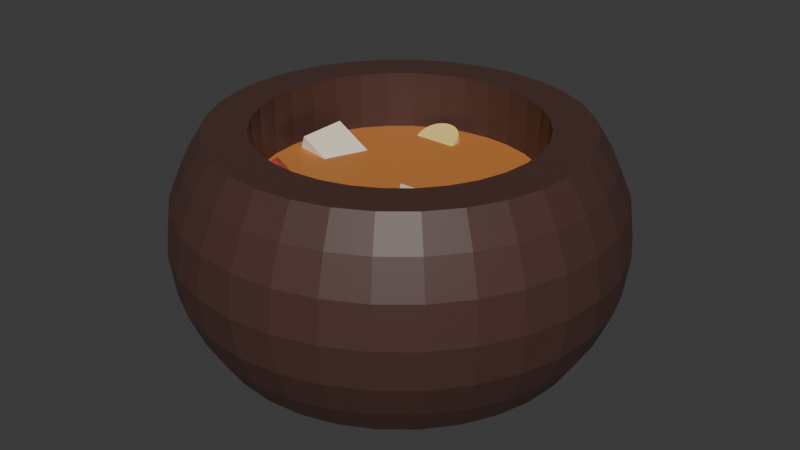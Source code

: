 # Source: blend.blend  (saved by Blender 4.2.66; exported with 4.5.12 LTS)
import bpy
from mathutils import Matrix  # noqa: F401  (used for matrix-valued properties, if any)

bpy.ops.wm.read_factory_settings(use_empty=True)
scene = bpy.context.scene
scene.name = 'Scene'

# ---- collections
col_collection = bpy.data.collections.new('Collection'); scene.collection.children.link(col_collection)

# ---- materials (node trees are filled in below, after node groups)
mat_bowl = bpy.data.materials.new('bowl')
mat_soup = bpy.data.materials.new('soup')
mat_soup.alpha_threshold = 0.0
mat_soup.use_transparent_shadow = False
mat_soup.roughness = 0.5
mat_soup.line_color = (0.0, 0.0, 0.0, 1.0)
mat_dubu = bpy.data.materials.new('dubu')
mat_red = bpy.data.materials.new('red')
mat_green = bpy.data.materials.new('green')
mat_yang = bpy.data.materials.new('yang')

# ---- material node trees
mat_bowl.use_nodes = True; mat_bowl.node_tree.nodes.clear()
_N = mat_bowl.node_tree.nodes; _L = mat_bowl.node_tree.links
n0 = _N.new('ShaderNodeBsdfPrincipled'); n0.name = 'Principled BSDF'; n0.location = (10, 300)
n0.inputs[0].default_value = (0.07618, 0.03434, 0.02732, 1.0)
n1 = _N.new('ShaderNodeOutputMaterial'); n1.name = 'Material Output'; n1.location = (300, 300)
_L.new(n0.outputs[0], n1.inputs[0])
n1.is_active_output = True
mat_soup.use_nodes = True; mat_soup.node_tree.nodes.clear()
_N = mat_soup.node_tree.nodes; _L = mat_soup.node_tree.links
n0 = _N.new('ShaderNodeOutputMaterial'); n0.name = 'Material Output'; n0.location = (300, 300)
n1 = _N.new('ShaderNodeBsdfPrincipled'); n1.name = 'Principled BSDF'; n1.location = (10, 300)
n1.inputs[0].default_value = (0.5776, 0.2122, 0.04971, 1.0)
n1.inputs[3].default_value = 1.45
_L.new(n1.outputs[0], n0.inputs[0])
n0.is_active_output = True
mat_dubu.use_nodes = True; mat_dubu.node_tree.nodes.clear()
_N = mat_dubu.node_tree.nodes; _L = mat_dubu.node_tree.links
n0 = _N.new('ShaderNodeBsdfPrincipled'); n0.name = 'Principled BSDF'; n0.location = (10, 300)
n0.inputs[0].default_value = (0.9131, 0.807, 0.6376, 1.0)
n1 = _N.new('ShaderNodeOutputMaterial'); n1.name = 'Material Output'; n1.location = (300, 300)
_L.new(n0.outputs[0], n1.inputs[0])
n1.is_active_output = True
mat_red.use_nodes = True; mat_red.node_tree.nodes.clear()
_N = mat_red.node_tree.nodes; _L = mat_red.node_tree.links
n0 = _N.new('ShaderNodeBsdfPrincipled'); n0.name = 'Principled BSDF'; n0.location = (10, 300)
n0.inputs[0].default_value = (0.6939, 0.05781, 0.05781, 1.0)
n1 = _N.new('ShaderNodeOutputMaterial'); n1.name = 'Material Output'; n1.location = (300, 300)
_L.new(n0.outputs[0], n1.inputs[0])
n1.is_active_output = True
mat_green.use_nodes = True; mat_green.node_tree.nodes.clear()
_N = mat_green.node_tree.nodes; _L = mat_green.node_tree.links
n0 = _N.new('ShaderNodeBsdfPrincipled'); n0.name = 'Principled BSDF'; n0.location = (10, 300)
n0.inputs[0].default_value = (0.3663, 0.5583, 0.2346, 1.0)
n1 = _N.new('ShaderNodeOutputMaterial'); n1.name = 'Material Output'; n1.location = (300, 300)
_L.new(n0.outputs[0], n1.inputs[0])
n1.is_active_output = True
mat_yang.use_nodes = True; mat_yang.node_tree.nodes.clear()
_N = mat_yang.node_tree.nodes; _L = mat_yang.node_tree.links
n0 = _N.new('ShaderNodeBsdfPrincipled'); n0.name = 'Principled BSDF'; n0.location = (10, 300)
n0.inputs[0].default_value = (0.9047, 0.6939, 0.2086, 1.0)
n1 = _N.new('ShaderNodeOutputMaterial'); n1.name = 'Material Output'; n1.location = (300, 300)
_L.new(n0.outputs[0], n1.inputs[0])
n1.is_active_output = True

# ---- world
world_world = bpy.data.worlds.new('World'); scene.world = world_world
world_world.use_nodes = True; world_world.node_tree.nodes.clear()
_N = world_world.node_tree.nodes; _L = world_world.node_tree.links
n0 = _N.new('ShaderNodeOutputWorld'); n0.name = 'World Output'; n0.location = (300, 300)
n1 = _N.new('ShaderNodeBackground'); n1.name = 'Background'; n1.location = (10, 300)
n1.inputs[0].default_value = (0.05088, 0.05088, 0.05088, 1.0)
_L.new(n1.outputs[0], n0.inputs[0])
n0.is_active_output = True
world_world.color = (0.05088, 0.05088, 0.05088)
world_world.sun_shadow_jitter_overblur = 0.0

# ---- meshes
me_cylinder = bpy.data.meshes.new('Cylinder')
me_cylinder.from_pydata([(0.00103, 1.0, -0.9012), (0.00103, 0.7667, 1.099), (0.1961, 0.9811, -0.9012), (0.1505, 0.7519, 1.099), (0.3837, 0.9241, -0.9012), (0.2943, 0.7083, 1.099), (0.5566, 0.8317, -0.9012), (0.4268, 0.6375, 1.099), (0.7081, 0.7074, -0.9012), (0.543, 0.5422, 1.099), (0.8325, 0.5558, -0.9012), (0.6383, 0.4261, 1.099), (0.9249, 0.3829, -0.9012), (0.7091, 0.2936, 1.099), (0.9818, 0.1954, -0.9012), (0.7527, 0.1498, 1.099), (1.001, 0.0002652, -0.9012), (0.7674, 0.0002652, 1.099), (0.9818, -0.1948, -0.9012), (0.7527, -0.1493, 1.099), (0.9249, -0.3824, -0.9012), (0.7091, -0.293, 1.099), (0.8325, -0.5553, -0.9012), (0.6383, -0.4255, 1.099), (0.7081, -0.7068, -0.9012), (0.543, -0.5417, 1.099), (0.5566, -0.8312, -0.9012), (0.4268, -0.637, 1.099), (0.3837, -0.9236, -0.9012), (0.2943, -0.7078, 1.099), (0.1961, -0.9805, -0.9012), (0.1505, -0.7514, 1.099), (0.00103, -0.9997, -0.9012), (0.00103, -0.7661, 1.099), (-0.1941, -0.9805, -0.9012), (-0.1485, -0.7514, 1.099), (-0.3817, -0.9236, -0.9012), (-0.2923, -0.7078, 1.099), (-0.5545, -0.8312, -0.9012), (-0.4248, -0.637, 1.099), (-0.7061, -0.7068, -0.9012), (-0.5409, -0.5417, 1.099), (-0.8304, -0.5553, -0.9012), (-0.6362, -0.4255, 1.099), (-0.9228, -0.3824, -0.9012), (-0.707, -0.293, 1.099), (-0.9798, -0.1948, -0.9012), (-0.7506, -0.1493, 1.099), (-0.999, 0.0002652, -0.9012), (-0.7654, 0.0002652, 1.099), (-0.9798, 0.1954, -0.9012), (-0.7506, 0.1498, 1.099), (-0.9228, 0.3829, -0.9012), (-0.707, 0.2936, 1.099), (-0.8304, 0.5558, -0.9012), (-0.6362, 0.4261, 1.099), (-0.7061, 0.7074, -0.9012), (-0.5409, 0.5422, 1.099), (-0.5545, 0.8317, -0.9012), (-0.4248, 0.6375, 1.099), (-0.3817, 0.9241, -0.9012), (-0.2923, 0.7083, 1.099), (-0.1941, 0.9811, -0.9012), (-0.1485, 0.7519, 1.099), (0.00103, 1.103, 0.8148), (0.00103, 1.103, -0.6173), (0.00103, 1.183, 0.4863), (0.00103, 1.21, 0.09879), (0.00103, 1.183, -0.2887), (0.2162, 1.082, -0.6173), (0.2162, 1.082, 0.8148), (0.2317, 1.16, -0.2887), (0.2371, 1.187, 0.09879), (0.2317, 1.16, 0.4863), (0.4231, 1.019, -0.6173), (0.4231, 1.019, 0.8148), (0.4535, 1.093, -0.2887), (0.4642, 1.118, 0.09879), (0.4535, 1.093, 0.4863), (0.6137, 0.9172, -0.6173), (0.6137, 0.9172, 0.8148), (0.6579, 0.9833, -0.2887), (0.6734, 1.007, 0.09879), (0.6579, 0.9833, 0.4863), (0.7808, 0.7801, -0.6173), (0.7808, 0.7801, 0.8148), (0.8371, 0.8363, -0.2887), (0.8568, 0.856, 0.09879), (0.8371, 0.8363, 0.4863), (0.918, 0.613, -0.6173), (0.918, 0.613, 0.8148), (0.9841, 0.6571, -0.2887), (1.007, 0.6726, 0.09879), (0.9841, 0.6571, 0.4863), (1.02, 0.4223, -0.6173), (1.02, 0.4223, 0.8148), (1.093, 0.4527, -0.2887), (1.119, 0.4634, 0.09879), (1.093, 0.4527, 0.4863), (1.083, 0.2154, -0.6173), (1.083, 0.2154, 0.8148), (1.161, 0.2309, -0.2887), (1.188, 0.2364, 0.09879), (1.161, 0.2309, 0.4863), (1.104, 0.0002652, -0.6173), (1.104, 0.0002652, 0.8148), (1.183, 0.0002652, -0.2887), (1.211, 0.0002652, 0.09879), (1.183, 0.0002652, 0.4863), (1.083, -0.2149, -0.6173), (1.083, -0.2149, 0.8148), (1.161, -0.2304, -0.2887), (1.188, -0.2358, 0.09879), (1.161, -0.2304, 0.4863), (1.02, -0.4218, -0.6173), (1.02, -0.4218, 0.8148), (1.093, -0.4522, -0.2887), (1.119, -0.4629, 0.09879), (1.093, -0.4522, 0.4863), (0.918, -0.6124, -0.6173), (0.918, -0.6124, 0.8148), (0.9841, -0.6566, -0.2887), (1.007, -0.6721, 0.09879), (0.9841, -0.6566, 0.4863), (0.7808, -0.7796, -0.6173), (0.7808, -0.7796, 0.8148), (0.8371, -0.8358, -0.2887), (0.8568, -0.8555, 0.09879), (0.8371, -0.8358, 0.4863), (0.6137, -0.9167, -0.6173), (0.6137, -0.9167, 0.8148), (0.6579, -0.9828, -0.2887), (0.6734, -1.006, 0.09879), (0.6579, -0.9828, 0.4863), (0.4231, -1.019, -0.6173), (0.4231, -1.019, 0.8148), (0.4535, -1.092, -0.2887), (0.4642, -1.118, 0.09879), (0.4535, -1.092, 0.4863), (0.2162, -1.081, -0.6173), (0.2162, -1.081, 0.8148), (0.2317, -1.159, -0.2887), (0.2371, -1.187, 0.09879), (0.2317, -1.159, 0.4863), (0.00103, -1.103, -0.6173), (0.00103, -1.103, 0.8148), (0.00103, -1.182, -0.2887), (0.00103, -1.21, 0.09879), (0.00103, -1.182, 0.4863), (-0.2141, -1.081, -0.6173), (-0.2141, -1.081, 0.8148), (-0.2296, -1.159, -0.2887), (-0.2351, -1.187, 0.09879), (-0.2296, -1.159, 0.4863), (-0.421, -1.019, -0.6173), (-0.421, -1.019, 0.8148), (-0.4514, -1.092, -0.2887), (-0.4621, -1.118, 0.09879), (-0.4514, -1.092, 0.4863), (-0.6117, -0.9167, -0.6173), (-0.6117, -0.9167, 0.8148), (-0.6558, -0.9828, -0.2887), (-0.6713, -1.006, 0.09879), (-0.6558, -0.9828, 0.4863), (-0.7788, -0.7796, -0.6173), (-0.7788, -0.7796, 0.8148), (-0.835, -0.8358, -0.2887), (-0.8547, -0.8555, 0.09879), (-0.835, -0.8358, 0.4863), (-0.9159, -0.6124, -0.6173), (-0.9159, -0.6124, 0.8148), (-0.982, -0.6566, -0.2887), (-1.005, -0.6721, 0.09879), (-0.982, -0.6566, 0.4863), (-1.018, -0.4218, -0.6173), (-1.018, -0.4218, 0.8148), (-1.091, -0.4522, -0.2887), (-1.117, -0.4629, 0.09879), (-1.091, -0.4522, 0.4863), (-1.081, -0.2149, -0.6173), (-1.081, -0.2149, 0.8148), (-1.159, -0.2304, -0.2887), (-1.186, -0.2358, 0.09879), (-1.159, -0.2304, 0.4863), (-1.102, 0.0002652, -0.6173), (-1.102, 0.0002652, 0.8148), (-1.181, 0.0002652, -0.2887), (-1.209, 0.0002652, 0.09879), (-1.181, 0.0002652, 0.4863), (-1.081, 0.2154, -0.6173), (-1.081, 0.2154, 0.8148), (-1.159, 0.2309, -0.2887), (-1.186, 0.2364, 0.09879), (-1.159, 0.2309, 0.4863), (-1.018, 0.4223, -0.6173), (-1.018, 0.4223, 0.8148), (-1.091, 0.4527, -0.2887), (-1.117, 0.4634, 0.09879), (-1.091, 0.4527, 0.4863), (-0.9159, 0.613, -0.6173), (-0.9159, 0.613, 0.8148), (-0.982, 0.6571, -0.2887), (-1.005, 0.6726, 0.09879), (-0.982, 0.6571, 0.4863), (-0.7788, 0.7801, -0.6173), (-0.7788, 0.7801, 0.8148), (-0.835, 0.8363, -0.2887), (-0.8547, 0.856, 0.09879), (-0.835, 0.8363, 0.4863), (-0.6117, 0.9172, -0.6173), (-0.6117, 0.9172, 0.8148), (-0.6558, 0.9833, -0.2887), (-0.6713, 1.007, 0.09879), (-0.6558, 0.9833, 0.4863), (-0.421, 1.019, -0.6173), (-0.421, 1.019, 0.8148), (-0.4514, 1.093, -0.2887), (-0.4621, 1.118, 0.09879), (-0.4514, 1.093, 0.4863), (-0.2141, 1.082, -0.6173), (-0.2141, 1.082, 0.8148), (-0.2296, 1.16, -0.2887), (-0.2351, 1.187, 0.09879), (-0.2296, 1.16, 0.4863), (0.1961, 0.9811, 1.099), (0.00103, 1.0, 1.099), (0.3837, 0.9241, 1.099), (0.5566, 0.8317, 1.099), (0.7081, 0.7074, 1.099), (0.8325, 0.5558, 1.099), (0.9249, 0.3829, 1.099), (0.9818, 0.1954, 1.099), (1.001, 0.0002652, 1.099), (0.9818, -0.1948, 1.099), (0.9249, -0.3824, 1.099), (0.8325, -0.5553, 1.099), (0.7081, -0.7068, 1.099), (0.5566, -0.8312, 1.099), (0.3837, -0.9236, 1.099), (0.1961, -0.9805, 1.099), (0.00103, -0.9997, 1.099), (-0.1941, -0.9805, 1.099), (-0.3817, -0.9236, 1.099), (-0.5545, -0.8312, 1.099), (-0.7061, -0.7068, 1.099), (-0.8304, -0.5553, 1.099), (-0.9228, -0.3824, 1.099), (-0.9798, -0.1948, 1.099), (-0.999, 0.0002652, 1.099), (-0.9798, 0.1954, 1.099), (-0.9228, 0.3829, 1.099), (-0.8304, 0.5558, 1.099), (-0.7061, 0.7074, 1.099), (-0.5545, 0.8317, 1.099), (-0.3817, 0.9241, 1.099), (-0.1941, 0.9811, 1.099), (0.1505, 0.7519, 0.5406), (0.00103, 0.7667, 0.5406), (0.2943, 0.7083, 0.5406), (0.4268, 0.6375, 0.5406), (0.543, 0.5422, 0.5406), (0.6383, 0.4261, 0.5406), (0.7091, 0.2936, 0.5406), (0.7527, 0.1498, 0.5406), (0.7674, 0.0002652, 0.5406), (0.7527, -0.1493, 0.5406), (0.7091, -0.293, 0.5406), (0.6383, -0.4255, 0.5406), (0.543, -0.5417, 0.5406), (0.4268, -0.637, 0.5406), (0.2943, -0.7078, 0.5406), (0.1505, -0.7514, 0.5406), (0.00103, -0.7661, 0.5406), (-0.1485, -0.7514, 0.5406), (-0.2923, -0.7078, 0.5406), (-0.4248, -0.637, 0.5406), (-0.5409, -0.5417, 0.5406), (-0.6362, -0.4255, 0.5406), (-0.707, -0.293, 0.5406), (-0.7506, -0.1493, 0.5406), (-0.7654, 0.0002652, 0.5406), (-0.7506, 0.1498, 0.5406), (-0.707, 0.2936, 0.5406), (-0.6362, 0.4261, 0.5406), (-0.5409, 0.5422, 0.5406), (-0.4248, 0.6375, 0.5406), (-0.2923, 0.7083, 0.5406), (-0.1485, 0.7519, 0.5406), (-0.5412, -0.005194, 0.1039), (-0.44, -0.04673, 0.4955), (-0.7661, 0.02085, 0.2886), (-0.6649, -0.02069, 0.6803), (-0.5002, 0.24, 0.1506), (-0.399, 0.1984, 0.5423), (-0.7251, 0.266, 0.3354), (-0.6239, 0.2245, 0.727), (0.3522, -0.1676, 0.2458), (0.1566, -0.3023, 0.3818), (0.4166, -0.1236, 0.6596), (0.221, -0.2583, 0.7955), (0.4939, -0.3735, 0.2452), (0.2983, -0.5082, 0.3812), (0.5584, -0.3295, 0.659), (0.3628, -0.4643, 0.7949), (-0.4187, -0.4017, 0.3137), (-0.3652, -0.3361, 0.4066), (-0.403, -0.4195, 0.3243), (-0.3495, -0.3539, 0.4172), (-0.3902, -0.4379, 0.3415), (-0.3367, -0.3723, 0.4343), (-0.3808, -0.4563, 0.3645), (-0.3273, -0.3907, 0.4573), (-0.3752, -0.4739, 0.3925), (-0.3217, -0.4084, 0.4854), (-0.3736, -0.4901, 0.4244), (-0.3201, -0.4245, 0.5173), (-0.3761, -0.5042, 0.459), (-0.3226, -0.4387, 0.5519), (-0.3825, -0.5158, 0.495), (-0.329, -0.4502, 0.5878), (-0.3927, -0.5243, 0.5309), (-0.3392, -0.4587, 0.6238), (-0.4062, -0.5294, 0.5654), (-0.3527, -0.4638, 0.6583), (-0.4224, -0.5309, 0.5972), (-0.3689, -0.4654, 0.6901), (-0.4409, -0.5289, 0.6251), (-0.3874, -0.4633, 0.7179), (-0.4608, -0.5232, 0.6479), (-0.4073, -0.4577, 0.7407), (-0.4815, -0.5143, 0.6648), (-0.428, -0.4487, 0.7576), (-0.502, -0.5023, 0.6751), (-0.4485, -0.4368, 0.768), (-0.5217, -0.4879, 0.6785), (-0.4682, -0.4223, 0.7714), (-0.5398, -0.4714, 0.6749), (-0.4863, -0.4059, 0.7677), (-0.5555, -0.4537, 0.6642), (-0.502, -0.3881, 0.7571), (-0.5683, -0.4352, 0.6471), (-0.5148, -0.3697, 0.7399), (-0.5776, -0.4168, 0.6241), (-0.5242, -0.3513, 0.7169), (-0.5832, -0.3992, 0.596), (-0.5297, -0.3336, 0.6889), (-0.5848, -0.383, 0.5641), (-0.5313, -0.3174, 0.657), (-0.5823, -0.3689, 0.5295), (-0.5289, -0.3033, 0.6224), (-0.5759, -0.3573, 0.4936), (-0.5224, -0.2918, 0.5864), (-0.5658, -0.3489, 0.4576), (-0.5123, -0.2833, 0.5505), (-0.5523, -0.3437, 0.4231), (-0.4988, -0.2782, 0.516), (-0.536, -0.3422, 0.3913), (-0.4825, -0.2766, 0.4842), (-0.5175, -0.3443, 0.3635), (-0.4641, -0.2787, 0.4563), (-0.4976, -0.3499, 0.3407), (-0.4441, -0.2843, 0.4335), (-0.477, -0.3588, 0.3238), (-0.4235, -0.2933, 0.4166), (-0.4564, -0.3708, 0.3134), (-0.4029, -0.3052, 0.4063), (-0.4367, -0.3852, 0.31), (-0.3832, -0.3197, 0.4029), (0.6378, 0.2495, 0.5888), (0.5691, 0.2207, 0.7051), (0.6368, 0.2274, 0.5704), (0.5681, 0.1986, 0.6868), (0.6323, 0.2072, 0.5474), (0.5637, 0.1785, 0.6637), (0.6246, 0.1898, 0.5205), (0.556, 0.1611, 0.6368), (0.6139, 0.1758, 0.4908), (0.5452, 0.1471, 0.6072), (0.6006, 0.1658, 0.4595), (0.532, 0.137, 0.5758), (0.5853, 0.1601, 0.4277), (0.5166, 0.1313, 0.5441), (0.5684, 0.1589, 0.3967), (0.4998, 0.1302, 0.5131), (0.5508, 0.1624, 0.3677), (0.4822, 0.1336, 0.4841), (0.533, 0.1703, 0.3418), (0.4644, 0.1415, 0.4582), (0.5158, 0.1823, 0.3199), (0.4471, 0.1536, 0.4363), (0.4997, 0.1981, 0.303), (0.4311, 0.1693, 0.4194), (0.4855, 0.2169, 0.2916), (0.4168, 0.1882, 0.408), (0.4736, 0.2381, 0.2863), (0.4049, 0.2094, 0.4026), (0.4645, 0.2609, 0.2871), (0.3959, 0.2321, 0.4035), (0.4586, 0.2843, 0.2942), (0.39, 0.2556, 0.4105), (0.4561, 0.3075, 0.3071), (0.3875, 0.2788, 0.4235), (0.4571, 0.3296, 0.3255), (0.3885, 0.3009, 0.4418), (0.4616, 0.3498, 0.3486), (0.3929, 0.321, 0.4649), (0.4693, 0.3672, 0.3754), (0.4007, 0.3384, 0.4918), (0.48, 0.3812, 0.4051), (0.4114, 0.3524, 0.5215), (0.4933, 0.3912, 0.4364), (0.4246, 0.3624, 0.5528), (0.5086, 0.3969, 0.4682), (0.44, 0.3682, 0.5845), (0.5255, 0.3981, 0.4992), (0.4568, 0.3693, 0.6155), (0.5431, 0.3946, 0.5282), (0.4744, 0.3659, 0.6445), (0.5609, 0.3868, 0.5541), (0.4922, 0.358, 0.6705), (0.5781, 0.3747, 0.576), (0.5095, 0.3459, 0.6923), (0.5942, 0.3589, 0.5929), (0.5255, 0.3302, 0.7093), (0.6084, 0.3401, 0.6043), (0.5398, 0.3113, 0.7206), (0.6203, 0.3189, 0.6096), (0.5517, 0.2901, 0.726), (0.6294, 0.2961, 0.6088), (0.5607, 0.2674, 0.7251), (0.6353, 0.2727, 0.6017), (0.5666, 0.2439, 0.7181), (-0.1969, 0.7141, 0.4788), (-0.1969, 0.6762, 0.64), (-0.1725, 0.7119, 0.4772), (-0.1725, 0.674, 0.6384), (-0.149, 0.7053, 0.4725), (-0.149, 0.6674, 0.6337), (-0.1274, 0.6947, 0.4649), (-0.1274, 0.6567, 0.6261), (-0.1085, 0.6803, 0.4546), (-0.1085, 0.6424, 0.6158), (-0.09292, 0.6627, 0.4421), (-0.09292, 0.6248, 0.6033), (-0.08137, 0.6427, 0.4279), (-0.08137, 0.6048, 0.5891), (-0.07426, 0.621, 0.4124), (-0.07426, 0.5831, 0.5736), (-0.07185, 0.5985, 0.3963), (-0.07185, 0.5606, 0.5575), (-0.07426, 0.5759, 0.3802), (-0.07426, 0.538, 0.5414), (-0.08137, 0.5542, 0.3647), (-0.08137, 0.5163, 0.5259), (-0.09292, 0.5342, 0.3504), (-0.09292, 0.4963, 0.5116), (-0.1085, 0.5167, 0.3379), (-0.1085, 0.4788, 0.4991), (-0.1274, 0.5023, 0.3276), (-0.1274, 0.4644, 0.4888), (-0.149, 0.4916, 0.32), (-0.149, 0.4537, 0.4812), (-0.1725, 0.485, 0.3153), (-0.1725, 0.4471, 0.4765), (-0.1969, 0.4828, 0.3137), (-0.1969, 0.4449, 0.4749), (-0.2212, 0.485, 0.3153), (-0.2212, 0.4471, 0.4765), (-0.2447, 0.4916, 0.32), (-0.2447, 0.4537, 0.4812), (-0.2663, 0.5023, 0.3276), (-0.2663, 0.4644, 0.4888), (-0.2852, 0.5167, 0.3379), (-0.2852, 0.4788, 0.4991), (-0.3008, 0.5342, 0.3504), (-0.3008, 0.4963, 0.5116), (-0.3123, 0.5542, 0.3647), (-0.3123, 0.5163, 0.5259), (-0.3195, 0.5759, 0.3802), (-0.3195, 0.538, 0.5414), (-0.3219, 0.5985, 0.3963), (-0.3219, 0.5606, 0.5575), (-0.3195, 0.621, 0.4124), (-0.3195, 0.5831, 0.5736), (-0.3123, 0.6427, 0.4279), (-0.3123, 0.6048, 0.5891), (-0.3008, 0.6627, 0.4421), (-0.3008, 0.6248, 0.6033), (-0.2852, 0.6803, 0.4546), (-0.2852, 0.6424, 0.6158), (-0.2663, 0.6947, 0.4649), (-0.2663, 0.6567, 0.6261), (-0.2447, 0.7053, 0.4725), (-0.2447, 0.6674, 0.6337), (-0.2212, 0.7119, 0.4772), (-0.2212, 0.674, 0.6384)], [], [(62, 219, 65, 0), (4, 74, 79, 6), (6, 79, 84, 8), (8, 84, 89, 10), (10, 89, 94, 12), (12, 94, 99, 14), (14, 99, 104, 16), (16, 104, 109, 18), (18, 109, 114, 20), (20, 114, 119, 22), (22, 119, 124, 24), (24, 124, 129, 26), (26, 129, 134, 28), (28, 134, 139, 30), (30, 139, 144, 32), (32, 144, 149, 34), (34, 149, 154, 36), (36, 154, 159, 38), (38, 159, 164, 40), (40, 164, 169, 42), (42, 169, 174, 44), (44, 174, 179, 46), (46, 179, 184, 48), (48, 184, 189, 50), (50, 189, 194, 52), (52, 194, 199, 54), (54, 199, 204, 56), (56, 204, 209, 58), (58, 209, 214, 60), (60, 214, 219, 62), (53, 51, 281, 282), (0, 65, 69, 2), (0, 2, 4, 6, 8, 10, 12, 14, 16, 18, 20, 22, 24, 26, 28, 30, 32, 34, 36, 38, 40, 42, 44, 46, 48, 50, 52, 54, 56, 58, 60, 62), (2, 69, 74, 4), (215, 254, 255, 220), (210, 253, 254, 215), (205, 252, 253, 210), (200, 251, 252, 205), (195, 250, 251, 200), (190, 249, 250, 195), (185, 248, 249, 190), (180, 247, 248, 185), (175, 246, 247, 180), (170, 245, 246, 175), (165, 244, 245, 170), (160, 243, 244, 165), (155, 242, 243, 160), (150, 241, 242, 155), (145, 240, 241, 150), (140, 239, 240, 145), (135, 238, 239, 140), (130, 237, 238, 135), (125, 236, 237, 130), (120, 235, 236, 125), (115, 234, 235, 120), (110, 233, 234, 115), (105, 232, 233, 110), (100, 231, 232, 105), (95, 230, 231, 100), (90, 229, 230, 95), (85, 228, 229, 90), (80, 227, 228, 85), (75, 226, 227, 80), (70, 224, 226, 75), (64, 225, 224, 70), (220, 64, 66, 223), (223, 66, 67, 222), (222, 67, 68, 221), (221, 68, 65, 219), (215, 220, 223, 218), (218, 223, 222, 217), (217, 222, 221, 216), (216, 221, 219, 214), (210, 215, 218, 213), (213, 218, 217, 212), (212, 217, 216, 211), (211, 216, 214, 209), (205, 210, 213, 208), (208, 213, 212, 207), (207, 212, 211, 206), (206, 211, 209, 204), (200, 205, 208, 203), (203, 208, 207, 202), (202, 207, 206, 201), (201, 206, 204, 199), (195, 200, 203, 198), (198, 203, 202, 197), (197, 202, 201, 196), (196, 201, 199, 194), (190, 195, 198, 193), (193, 198, 197, 192), (192, 197, 196, 191), (191, 196, 194, 189), (185, 190, 193, 188), (188, 193, 192, 187), (187, 192, 191, 186), (186, 191, 189, 184), (180, 185, 188, 183), (183, 188, 187, 182), (182, 187, 186, 181), (181, 186, 184, 179), (175, 180, 183, 178), (178, 183, 182, 177), (177, 182, 181, 176), (176, 181, 179, 174), (170, 175, 178, 173), (173, 178, 177, 172), (172, 177, 176, 171), (171, 176, 174, 169), (165, 170, 173, 168), (168, 173, 172, 167), (167, 172, 171, 166), (166, 171, 169, 164), (160, 165, 168, 163), (163, 168, 167, 162), (162, 167, 166, 161), (161, 166, 164, 159), (155, 160, 163, 158), (158, 163, 162, 157), (157, 162, 161, 156), (156, 161, 159, 154), (150, 155, 158, 153), (153, 158, 157, 152), (152, 157, 156, 151), (151, 156, 154, 149), (145, 150, 153, 148), (148, 153, 152, 147), (147, 152, 151, 146), (146, 151, 149, 144), (140, 145, 148, 143), (143, 148, 147, 142), (142, 147, 146, 141), (141, 146, 144, 139), (135, 140, 143, 138), (138, 143, 142, 137), (137, 142, 141, 136), (136, 141, 139, 134), (130, 135, 138, 133), (133, 138, 137, 132), (132, 137, 136, 131), (131, 136, 134, 129), (125, 130, 133, 128), (128, 133, 132, 127), (127, 132, 131, 126), (126, 131, 129, 124), (120, 125, 128, 123), (123, 128, 127, 122), (122, 127, 126, 121), (121, 126, 124, 119), (115, 120, 123, 118), (118, 123, 122, 117), (117, 122, 121, 116), (116, 121, 119, 114), (110, 115, 118, 113), (113, 118, 117, 112), (112, 117, 116, 111), (111, 116, 114, 109), (105, 110, 113, 108), (108, 113, 112, 107), (107, 112, 111, 106), (106, 111, 109, 104), (100, 105, 108, 103), (103, 108, 107, 102), (102, 107, 106, 101), (101, 106, 104, 99), (95, 100, 103, 98), (98, 103, 102, 97), (97, 102, 101, 96), (96, 101, 99, 94), (90, 95, 98, 93), (93, 98, 97, 92), (92, 97, 96, 91), (91, 96, 94, 89), (85, 90, 93, 88), (88, 93, 92, 87), (87, 92, 91, 86), (86, 91, 89, 84), (80, 85, 88, 83), (83, 88, 87, 82), (82, 87, 86, 81), (81, 86, 84, 79), (75, 80, 83, 78), (78, 83, 82, 77), (77, 82, 81, 76), (76, 81, 79, 74), (70, 75, 78, 73), (73, 78, 77, 72), (72, 77, 76, 71), (71, 76, 74, 69), (64, 70, 73, 66), (66, 73, 72, 67), (67, 72, 71, 68), (68, 71, 69, 65), (220, 255, 225, 64), (1, 3, 224, 225), (3, 5, 226, 224), (5, 7, 227, 226), (7, 9, 228, 227), (9, 11, 229, 228), (11, 13, 230, 229), (13, 15, 231, 230), (15, 17, 232, 231), (17, 19, 233, 232), (19, 21, 234, 233), (21, 23, 235, 234), (23, 25, 236, 235), (25, 27, 237, 236), (27, 29, 238, 237), (29, 31, 239, 238), (31, 33, 240, 239), (33, 35, 241, 240), (35, 37, 242, 241), (37, 39, 243, 242), (39, 41, 244, 243), (41, 43, 245, 244), (43, 45, 246, 245), (45, 47, 247, 246), (47, 49, 248, 247), (49, 51, 249, 248), (51, 53, 250, 249), (53, 55, 251, 250), (55, 57, 252, 251), (57, 59, 253, 252), (59, 61, 254, 253), (61, 63, 255, 254), (63, 1, 225, 255), (256, 257, 287, 286, 285, 284, 283, 282, 281, 280, 279, 278, 277, 276, 275, 274, 273, 272, 271, 270, 269, 268, 267, 266, 265, 264, 263, 262, 261, 260, 259, 258), (27, 25, 268, 269), (55, 53, 282, 283), (29, 27, 269, 270), (3, 1, 257, 256), (57, 55, 283, 284), (31, 29, 270, 271), (5, 3, 256, 258), (59, 57, 284, 285), (33, 31, 271, 272), (7, 5, 258, 259), (61, 59, 285, 286), (35, 33, 272, 273), (9, 7, 259, 260), (63, 61, 286, 287), (37, 35, 273, 274), (11, 9, 260, 261), (1, 63, 287, 257), (39, 37, 274, 275), (13, 11, 261, 262), (41, 39, 275, 276), (15, 13, 262, 263), (43, 41, 276, 277), (17, 15, 263, 264), (45, 43, 277, 278), (19, 17, 264, 265), (47, 45, 278, 279), (21, 19, 265, 266), (49, 47, 279, 280), (23, 21, 266, 267), (51, 49, 280, 281), (25, 23, 267, 268), (288, 289, 291, 290), (290, 291, 295, 294), (294, 295, 293, 292), (292, 293, 289, 288), (290, 294, 292, 288), (295, 291, 289, 293), (296, 297, 299, 298), (298, 299, 303, 302), (302, 303, 301, 300), (300, 301, 297, 296), (298, 302, 300, 296), (303, 299, 297, 301), (304, 305, 307, 306), (306, 307, 309, 308), (308, 309, 311, 310), (310, 311, 313, 312), (312, 313, 315, 314), (314, 315, 317, 316), (316, 317, 319, 318), (318, 319, 321, 320), (320, 321, 323, 322), (322, 323, 325, 324), (324, 325, 327, 326), (326, 327, 329, 328), (328, 329, 331, 330), (330, 331, 333, 332), (332, 333, 335, 334), (334, 335, 337, 336), (336, 337, 339, 338), (338, 339, 341, 340), (340, 341, 343, 342), (342, 343, 345, 344), (344, 345, 347, 346), (346, 347, 349, 348), (348, 349, 351, 350), (350, 351, 353, 352), (352, 353, 355, 354), (354, 355, 357, 356), (356, 357, 359, 358), (358, 359, 361, 360), (360, 361, 363, 362), (362, 363, 365, 364), (307, 305, 367, 365, 363, 361, 359, 357, 355, 353, 351, 349, 347, 345, 343, 341, 339, 337, 335, 333, 331, 329, 327, 325, 323, 321, 319, 317, 315, 313, 311, 309), (364, 365, 367, 366), (366, 367, 305, 304), (304, 306, 308, 310, 312, 314, 316, 318, 320, 322, 324, 326, 328, 330, 332, 334, 336, 338, 340, 342, 344, 346, 348, 350, 352, 354, 356, 358, 360, 362, 364, 366), (368, 369, 371, 370), (370, 371, 373, 372), (372, 373, 375, 374), (374, 375, 377, 376), (376, 377, 379, 378), (378, 379, 381, 380), (380, 381, 383, 382), (382, 383, 385, 384), (384, 385, 387, 386), (386, 387, 389, 388), (388, 389, 391, 390), (390, 391, 393, 392), (392, 393, 395, 394), (394, 395, 397, 396), (396, 397, 399, 398), (398, 399, 401, 400), (400, 401, 403, 402), (402, 403, 405, 404), (404, 405, 407, 406), (406, 407, 409, 408), (408, 409, 411, 410), (410, 411, 413, 412), (412, 413, 415, 414), (414, 415, 417, 416), (416, 417, 419, 418), (418, 419, 421, 420), (420, 421, 423, 422), (422, 423, 425, 424), (424, 425, 427, 426), (426, 427, 429, 428), (371, 369, 431, 429, 427, 425, 423, 421, 419, 417, 415, 413, 411, 409, 407, 405, 403, 401, 399, 397, 395, 393, 391, 389, 387, 385, 383, 381, 379, 377, 375, 373), (428, 429, 431, 430), (430, 431, 369, 368), (368, 370, 372, 374, 376, 378, 380, 382, 384, 386, 388, 390, 392, 394, 396, 398, 400, 402, 404, 406, 408, 410, 412, 414, 416, 418, 420, 422, 424, 426, 428, 430), (432, 433, 435, 434), (434, 435, 437, 436), (436, 437, 439, 438), (438, 439, 441, 440), (440, 441, 443, 442), (442, 443, 445, 444), (444, 445, 447, 446), (446, 447, 449, 448), (448, 449, 451, 450), (450, 451, 453, 452), (452, 453, 455, 454), (454, 455, 457, 456), (456, 457, 459, 458), (458, 459, 461, 460), (460, 461, 463, 462), (462, 463, 465, 464), (464, 465, 467, 466), (466, 467, 469, 468), (468, 469, 471, 470), (470, 471, 473, 472), (472, 473, 475, 474), (474, 475, 477, 476), (476, 477, 479, 478), (478, 479, 481, 480), (480, 481, 483, 482), (482, 483, 485, 484), (484, 485, 487, 486), (486, 487, 489, 488), (488, 489, 491, 490), (490, 491, 493, 492), (435, 433, 495, 493, 491, 489, 487, 485, 483, 481, 479, 477, 475, 473, 471, 469, 467, 465, 463, 461, 459, 457, 455, 453, 451, 449, 447, 445, 443, 441, 439, 437), (492, 493, 495, 494), (494, 495, 433, 432), (432, 434, 436, 438, 440, 442, 444, 446, 448, 450, 452, 454, 456, 458, 460, 462, 464, 466, 468, 470, 472, 474, 476, 478, 480, 482, 484, 486, 488, 490, 492, 494)])
me_cylinder.polygons.foreach_set('material_index', [0, 0, 0, 0, 0, 0, 0, 0, 0, 0, 0, 0, 0, 0, 0, 0, 0, 0, 0, 0, 0, 0, 0, 0, 0, 0, 0, 0, 0, 0, 0, 0, 0, 0, 0, 0, 0, 0, 0, 0, 0, 0, 0, 0, 0, 0, 0, 0, 0, 0, 0, 0, 0, 0, 0, 0, 0, 0, 0, 0, 0, 0, 0, 0, 0, 0, 0, 0, 0, 0, 0, 0, 0, 0, 0, 0, 0, 0, 0, 0, 0, 0, 0, 0, 0, 0, 0, 0, 0, 0, 0, 0, 0, 0, 0, 0, 0, 0, 0, 0, 0, 0, 0, 0, 0, 0, 0, 0, 0, 0, 0, 0, 0, 0, 0, 0, 0, 0, 0, 0, 0, 0, 0, 0, 0, 0, 0, 0, 0, 0, 0, 0, 0, 0, 0, 0, 0, 0, 0, 0, 0, 0, 0, 0, 0, 0, 0, 0, 0, 0, 0, 0, 0, 0, 0, 0, 0, 0, 0, 0, 0, 0, 0, 0, 0, 0, 0, 0, 0, 0, 0, 0, 0, 0, 0, 0, 0, 0, 0, 0, 0, 0, 0, 0, 0, 0, 0, 0, 0, 0, 0, 0, 0, 0, 0, 0, 0, 0, 0, 0, 0, 0, 0, 0, 0, 0, 0, 0, 0, 0, 0, 0, 0, 0, 0, 0, 0, 0, 0, 0, 0, 0, 0, 0, 0, 0, 1, 0, 0, 0, 0, 0, 0, 0, 0, 0, 0, 0, 0, 0, 0, 0, 0, 0, 0, 0, 0, 0, 0, 0, 0, 0, 0, 0, 0, 0, 0, 0, 2, 2, 2, 2, 2, 2, 2, 2, 2, 2, 2, 2, 3, 3, 3, 3, 3, 3, 3, 3, 3, 3, 3, 3, 3, 3, 3, 3, 3, 3, 3, 3, 3, 3, 3, 3, 3, 3, 3, 3, 3, 3, 3, 3, 3, 3, 4, 4, 4, 4, 4, 4, 4, 4, 4, 4, 4, 4, 4, 4, 4, 4, 4, 4, 4, 4, 4, 4, 4, 4, 4, 4, 4, 4, 4, 4, 4, 4, 4, 4, 5, 5, 5, 5, 5, 5, 5, 5, 5, 5, 5, 5, 5, 5, 5, 5, 5, 5, 5, 5, 5, 5, 5, 5, 5, 5, 5, 5, 5, 5, 5, 5, 5, 5])
_uv = me_cylinder.uv_layers.new(name='UVMap')
_uv.uv.foreach_set('vector', [0.03125, 0.5, 0.03125, 0.571, 0.0, 0.571, 0.0, 0.5, 0.9375, 0.5, 0.9375, 0.571, 0.9062, 0.571, 0.9062, 0.5, 0.9062, 0.5, 0.9062, 0.571, 0.875, 0.571, 0.875, 0.5, 0.875, 0.5, 0.875, 0.571, 0.8438, 0.571, 0.8438, 0.5, 0.8438, 0.5, 0.8438, 0.571, 0.8125, 0.571, 0.8125, 0.5, 0.8125, 0.5, 0.8125, 0.571, 0.7812, 0.571, 0.7812, 0.5, 0.7812, 0.5, 0.7812, 0.571, 0.75, 0.571, 0.75, 0.5, 0.75, 0.5, 0.75, 0.571, 0.7188, 0.571, 0.7188, 0.5, 0.7188, 0.5, 0.7188, 0.571, 0.6875, 0.571, 0.6875, 0.5, 0.6875, 0.5, 0.6875, 0.571, 0.6562, 0.571, 0.6562, 0.5, 0.6562, 0.5, 0.6562, 0.571, 0.625, 0.571, 0.625, 0.5, 0.625, 0.5, 0.625, 0.571, 0.5938, 0.571, 0.5938, 0.5, 0.5938, 0.5, 0.5938, 0.571, 0.5625, 0.571, 0.5625, 0.5, 0.5625, 0.5, 0.5625, 0.571, 0.5312, 0.571, 0.5312, 0.5, 0.5312, 0.5, 0.5312, 0.571, 0.5, 0.571, 0.5, 0.5, 0.5, 0.5, 0.5, 0.571, 0.4688, 0.571, 0.4688, 0.5, 0.4688, 0.5, 0.4688, 0.571, 0.4375, 0.571, 0.4375, 0.5, 0.4375, 0.5, 0.4375, 0.571, 0.4062, 0.571, 0.4062, 0.5, 0.4062, 0.5, 0.4062, 0.571, 0.375, 0.571, 0.375, 0.5, 0.375, 0.5, 0.375, 0.571, 0.3438, 0.571, 0.3438, 0.5, 0.3438, 0.5, 0.3438, 0.571, 0.3125, 0.571, 0.3125, 0.5, 0.3125, 0.5, 0.3125, 0.571, 0.2812, 0.571, 0.2812, 0.5, 0.2812, 0.5, 0.2812, 0.571, 0.25, 0.571, 0.25, 0.5, 0.25, 0.5, 0.25, 0.571, 0.2188, 0.571, 0.2188, 0.5, 0.2188, 0.5, 0.2188, 0.571, 0.1875, 0.571, 0.1875, 0.5, 0.1875, 0.5, 0.1875, 0.571, 0.1562, 0.571, 0.1562, 0.5, 0.1562, 0.5, 0.1562, 0.571, 0.125, 0.571, 0.125, 0.5, 0.125, 0.5, 0.125, 0.571, 0.09375, 0.571, 0.09375, 0.5, 0.09375, 0.5, 0.09375, 0.571, 0.0625, 0.571, 0.0625, 0.5, 0.0625, 0.5, 0.0625, 0.571, 0.03125, 0.571, 0.03125, 0.5, 0.08007, 0.3204, 0.0696, 0.2859, 0.0696, 0.2859, 0.08007, 0.3204, 1.0, 0.5, 1.0, 0.571, 0.9688, 0.571, 0.9688, 0.5, 0.75, 0.49, 0.7968, 0.4854, 0.8418, 0.4717, 0.8833, 0.4496, 0.9197, 0.4197, 0.9496, 0.3833, 0.9717, 0.3418, 0.9854, 0.2968, 0.99, 0.25, 0.9854, 0.2032, 0.9717, 0.1582, 0.9496, 0.1167, 0.9197, 0.08029, 0.8833, 0.05045, 0.8418, 0.02827, 0.7968, 0.01461, 0.75, 0.01, 0.7032, 0.01461, 0.6582, 0.02827, 0.6167, 0.05045, 0.5803, 0.08029, 0.5504, 0.1167, 0.5283, 0.1582, 0.5146, 0.2032, 0.51, 0.25, 0.5146, 0.2968, 0.5283, 0.3418, 0.5504, 0.3833, 0.5803, 0.4197, 0.6167, 0.4496, 0.6582, 0.4717, 0.7032, 0.4854, 0.9688, 0.5, 0.9688, 0.571, 0.9375, 0.571, 0.9375, 0.5, 0.0625, 0.929, 0.0625, 1.0, 0.03125, 1.0, 0.03125, 0.929, 0.09375, 0.929, 0.09375, 1.0, 0.0625, 1.0, 0.0625, 0.929, 0.125, 0.929, 0.125, 1.0, 0.09375, 1.0, 0.09375, 0.929, 0.1562, 0.929, 0.1562, 1.0, 0.125, 1.0, 0.125, 0.929, 0.1875, 0.929, 0.1875, 1.0, 0.1562, 1.0, 0.1562, 0.929, 0.2188, 0.929, 0.2188, 1.0, 0.1875, 1.0, 0.1875, 0.929, 0.25, 0.929, 0.25, 1.0, 0.2188, 1.0, 0.2188, 0.929, 0.2812, 0.929, 0.2812, 1.0, 0.25, 1.0, 0.25, 0.929, 0.3125, 0.929, 0.3125, 1.0, 0.2812, 1.0, 0.2812, 0.929, 0.3438, 0.929, 0.3438, 1.0, 0.3125, 1.0, 0.3125, 0.929, 0.375, 0.929, 0.375, 1.0, 0.3438, 1.0, 0.3438, 0.929, 0.4062, 0.929, 0.4062, 1.0, 0.375, 1.0, 0.375, 0.929, 0.4375, 0.929, 0.4375, 1.0, 0.4062, 1.0, 0.4062, 0.929, 0.4688, 0.929, 0.4688, 1.0, 0.4375, 1.0, 0.4375, 0.929, 0.5, 0.929, 0.5, 1.0, 0.4688, 1.0, 0.4688, 0.929, 0.5312, 0.929, 0.5312, 1.0, 0.5, 1.0, 0.5, 0.929, 0.5625, 0.929, 0.5625, 1.0, 0.5312, 1.0, 0.5312, 0.929, 0.5938, 0.929, 0.5938, 1.0, 0.5625, 1.0, 0.5625, 0.929, 0.625, 0.929, 0.625, 1.0, 0.5938, 1.0, 0.5938, 0.929, 0.6562, 0.929, 0.6562, 1.0, 0.625, 1.0, 0.625, 0.929, 0.6875, 0.929, 0.6875, 1.0, 0.6562, 1.0, 0.6562, 0.929, 0.7188, 0.929, 0.7188, 1.0, 0.6875, 1.0, 0.6875, 0.929, 0.75, 0.929, 0.75, 1.0, 0.7188, 1.0, 0.7188, 0.929, 0.7812, 0.929, 0.7812, 1.0, 0.75, 1.0, 0.75, 0.929, 0.8125, 0.929, 0.8125, 1.0, 0.7812, 1.0, 0.7812, 0.929, 0.8438, 0.929, 0.8438, 1.0, 0.8125, 1.0, 0.8125, 0.929, 0.875, 0.929, 0.875, 1.0, 0.8438, 1.0, 0.8438, 0.929, 0.9062, 0.929, 0.9062, 1.0, 0.875, 1.0, 0.875, 0.929, 0.9375, 0.929, 0.9375, 1.0, 0.9062, 1.0, 0.9062, 0.929, 0.9688, 0.929, 0.9688, 1.0, 0.9375, 1.0, 0.9375, 0.929, 1.0, 0.929, 1.0, 1.0, 0.9688, 1.0, 0.9688, 0.929, 0.03125, 0.929, 0.0, 0.929, 0.0004496, 0.85, 0.03125, 0.85, 0.03125, 0.85, 0.0004496, 0.85, 0.001742, 0.75, 0.03125, 0.75, 0.03125, 0.75, 0.001742, 0.75, 0.0004496, 0.65, 0.03125, 0.65, 0.03125, 0.65, 0.0004496, 0.65, 0.0, 0.571, 0.03125, 0.571, 0.0625, 0.929, 0.03125, 0.929, 0.03125, 0.85, 0.0625, 0.85, 0.0625, 0.85, 0.03125, 0.85, 0.03125, 0.75, 0.0625, 0.75, 0.0625, 0.75, 0.03125, 0.75, 0.03125, 0.65, 0.0625, 0.65, 0.0625, 0.65, 0.03125, 0.65, 0.03125, 0.571, 0.0625, 0.571, 0.09375, 0.929, 0.0625, 0.929, 0.0625, 0.85, 0.09375, 0.85, 0.09375, 0.85, 0.0625, 0.85, 0.0625, 0.75, 0.09375, 0.75, 0.09375, 0.75, 0.0625, 0.75, 0.0625, 0.65, 0.09375, 0.65, 0.09375, 0.65, 0.0625, 0.65, 0.0625, 0.571, 0.09375, 0.571, 0.125, 0.929, 0.09375, 0.929, 0.09375, 0.85, 0.125, 0.85, 0.125, 0.85, 0.09375, 0.85, 0.09375, 0.75, 0.125, 0.75, 0.125, 0.75, 0.09375, 0.75, 0.09375, 0.65, 0.125, 0.65, 0.125, 0.65, 0.09375, 0.65, 0.09375, 0.571, 0.125, 0.571, 0.1562, 0.929, 0.125, 0.929, 0.125, 0.85, 0.1562, 0.85, 0.1562, 0.85, 0.125, 0.85, 0.125, 0.75, 0.1562, 0.75, 0.1562, 0.75, 0.125, 0.75, 0.125, 0.65, 0.1562, 0.65, 0.1562, 0.65, 0.125, 0.65, 0.125, 0.571, 0.1562, 0.571, 0.1875, 0.929, 0.1562, 0.929, 0.1562, 0.85, 0.1875, 0.85, 0.1875, 0.85, 0.1562, 0.85, 0.1562, 0.75, 0.1875, 0.75, 0.1875, 0.75, 0.1562, 0.75, 0.1562, 0.65, 0.1875, 0.65, 0.1875, 0.65, 0.1562, 0.65, 0.1562, 0.571, 0.1875, 0.571, 0.2188, 0.929, 0.1875, 0.929, 0.1875, 0.85, 0.2188, 0.85, 0.2188, 0.85, 0.1875, 0.85, 0.1875, 0.75, 0.2188, 0.75, 0.2188, 0.75, 0.1875, 0.75, 0.1875, 0.65, 0.2188, 0.65, 0.2188, 0.65, 0.1875, 0.65, 0.1875, 0.571, 0.2188, 0.571, 0.25, 0.929, 0.2188, 0.929, 0.2188, 0.85, 0.25, 0.85, 0.25, 0.85, 0.2188, 0.85, 0.2188, 0.75, 0.25, 0.75, 0.25, 0.75, 0.2188, 0.75, 0.2188, 0.65, 0.25, 0.65, 0.25, 0.65, 0.2188, 0.65, 0.2188, 0.571, 0.25, 0.571, 0.2812, 0.929, 0.25, 0.929, 0.25, 0.85, 0.2812, 0.85, 0.2812, 0.85, 0.25, 0.85, 0.25, 0.75, 0.2812, 0.75, 0.2812, 0.75, 0.25, 0.75, 0.25, 0.65, 0.2812, 0.65, 0.2812, 0.65, 0.25, 0.65, 0.25, 0.571, 0.2812, 0.571, 0.3125, 0.929, 0.2812, 0.929, 0.2812, 0.85, 0.3125, 0.85, 0.3125, 0.85, 0.2812, 0.85, 0.2812, 0.75, 0.3125, 0.75, 0.3125, 0.75, 0.2812, 0.75, 0.2812, 0.65, 0.3125, 0.65, 0.3125, 0.65, 0.2812, 0.65, 0.2812, 0.571, 0.3125, 0.571, 0.3438, 0.929, 0.3125, 0.929, 0.3125, 0.85, 0.3438, 0.85, 0.3438, 0.85, 0.3125, 0.85, 0.3125, 0.75, 0.3438, 0.75, 0.3438, 0.75, 0.3125, 0.75, 0.3125, 0.65, 0.3438, 0.65, 0.3438, 0.65, 0.3125, 0.65, 0.3125, 0.571, 0.3438, 0.571, 0.375, 0.929, 0.3438, 0.929, 0.3438, 0.85, 0.375, 0.85, 0.375, 0.85, 0.3438, 0.85, 0.3438, 0.75, 0.375, 0.75, 0.375, 0.75, 0.3438, 0.75, 0.3438, 0.65, 0.375, 0.65, 0.375, 0.65, 0.3438, 0.65, 0.3438, 0.571, 0.375, 0.571, 0.4062, 0.929, 0.375, 0.929, 0.375, 0.85, 0.4062, 0.85, 0.4062, 0.85, 0.375, 0.85, 0.375, 0.75, 0.4062, 0.75, 0.4062, 0.75, 0.375, 0.75, 0.375, 0.65, 0.4062, 0.65, 0.4062, 0.65, 0.375, 0.65, 0.375, 0.571, 0.4062, 0.571, 0.4375, 0.929, 0.4062, 0.929, 0.4062, 0.85, 0.4375, 0.85, 0.4375, 0.85, 0.4062, 0.85, 0.4062, 0.75, 0.4375, 0.75, 0.4375, 0.75, 0.4062, 0.75, 0.4062, 0.65, 0.4375, 0.65, 0.4375, 0.65, 0.4062, 0.65, 0.4062, 0.571, 0.4375, 0.571, 0.4688, 0.929, 0.4375, 0.929, 0.4375, 0.85, 0.4688, 0.85, 0.4688, 0.85, 0.4375, 0.85, 0.4375, 0.75, 0.4688, 0.75, 0.4688, 0.75, 0.4375, 0.75, 0.4375, 0.65, 0.4688, 0.65, 0.4688, 0.65, 0.4375, 0.65, 0.4375, 0.571, 0.4688, 0.571, 0.5, 0.929, 0.4688, 0.929, 0.4688, 0.85, 0.5, 0.85, 0.5, 0.85, 0.4688, 0.85, 0.4688, 0.75, 0.5, 0.75, 0.5, 0.75, 0.4688, 0.75, 0.4688, 0.65, 0.5, 0.65, 0.5, 0.65, 0.4688, 0.65, 0.4688, 0.571, 0.5, 0.571, 0.5312, 0.929, 0.5, 0.929, 0.5, 0.85, 0.5312, 0.85, 0.5312, 0.85, 0.5, 0.85, 0.5, 0.75, 0.5312, 0.75, 0.5312, 0.75, 0.5, 0.75, 0.5, 0.65, 0.5312, 0.65, 0.5312, 0.65, 0.5, 0.65, 0.5, 0.571, 0.5312, 0.571, 0.5625, 0.929, 0.5312, 0.929, 0.5312, 0.85, 0.5625, 0.85, 0.5625, 0.85, 0.5312, 0.85, 0.5312, 0.75, 0.5625, 0.75, 0.5625, 0.75, 0.5312, 0.75, 0.5312, 0.65, 0.5625, 0.65, 0.5625, 0.65, 0.5312, 0.65, 0.5312, 0.571, 0.5625, 0.571, 0.5938, 0.929, 0.5625, 0.929, 0.5625, 0.85, 0.5938, 0.85, 0.5938, 0.85, 0.5625, 0.85, 0.5625, 0.75, 0.5938, 0.75, 0.5938, 0.75, 0.5625, 0.75, 0.5625, 0.65, 0.5938, 0.65, 0.5938, 0.65, 0.5625, 0.65, 0.5625, 0.571, 0.5938, 0.571, 0.625, 0.929, 0.5938, 0.929, 0.5938, 0.85, 0.625, 0.85, 0.625, 0.85, 0.5938, 0.85, 0.5938, 0.75, 0.625, 0.75, 0.625, 0.75, 0.5938, 0.75, 0.5938, 0.65, 0.625, 0.65, 0.625, 0.65, 0.5938, 0.65, 0.5938, 0.571, 0.625, 0.571, 0.6562, 0.929, 0.625, 0.929, 0.625, 0.85, 0.6562, 0.85, 0.6562, 0.85, 0.625, 0.85, 0.625, 0.75, 0.6562, 0.75, 0.6562, 0.75, 0.625, 0.75, 0.625, 0.65, 0.6562, 0.65, 0.6562, 0.65, 0.625, 0.65, 0.625, 0.571, 0.6562, 0.571, 0.6875, 0.929, 0.6562, 0.929, 0.6562, 0.85, 0.6875, 0.85, 0.6875, 0.85, 0.6562, 0.85, 0.6562, 0.75, 0.6875, 0.75, 0.6875, 0.75, 0.6562, 0.75, 0.6562, 0.65, 0.6875, 0.65, 0.6875, 0.65, 0.6562, 0.65, 0.6562, 0.571, 0.6875, 0.571, 0.7188, 0.929, 0.6875, 0.929, 0.6875, 0.85, 0.7188, 0.85, 0.7188, 0.85, 0.6875, 0.85, 0.6875, 0.75, 0.7188, 0.75, 0.7188, 0.75, 0.6875, 0.75, 0.6875, 0.65, 0.7188, 0.65, 0.7188, 0.65, 0.6875, 0.65, 0.6875, 0.571, 0.7188, 0.571, 0.75, 0.929, 0.7188, 0.929, 0.7188, 0.85, 0.75, 0.85, 0.75, 0.85, 0.7188, 0.85, 0.7188, 0.75, 0.75, 0.75, 0.75, 0.75, 0.7188, 0.75, 0.7188, 0.65, 0.75, 0.65, 0.75, 0.65, 0.7188, 0.65, 0.7188, 0.571, 0.75, 0.571, 0.7812, 0.929, 0.75, 0.929, 0.75, 0.85, 0.7812, 0.85, 0.7812, 0.85, 0.75, 0.85, 0.75, 0.75, 0.7812, 0.75, 0.7812, 0.75, 0.75, 0.75, 0.75, 0.65, 0.7812, 0.65, 0.7812, 0.65, 0.75, 0.65, 0.75, 0.571, 0.7812, 0.571, 0.8125, 0.929, 0.7812, 0.929, 0.7812, 0.85, 0.8125, 0.85, 0.8125, 0.85, 0.7812, 0.85, 0.7812, 0.75, 0.8125, 0.75, 0.8125, 0.75, 0.7812, 0.75, 0.7812, 0.65, 0.8125, 0.65, 0.8125, 0.65, 0.7812, 0.65, 0.7812, 0.571, 0.8125, 0.571, 0.8438, 0.929, 0.8125, 0.929, 0.8125, 0.85, 0.8438, 0.85, 0.8438, 0.85, 0.8125, 0.85, 0.8125, 0.75, 0.8438, 0.75, 0.8438, 0.75, 0.8125, 0.75, 0.8125, 0.65, 0.8438, 0.65, 0.8438, 0.65, 0.8125, 0.65, 0.8125, 0.571, 0.8438, 0.571, 0.875, 0.929, 0.8438, 0.929, 0.8438, 0.85, 0.875, 0.85, 0.875, 0.85, 0.8438, 0.85, 0.8438, 0.75, 0.875, 0.75, 0.875, 0.75, 0.8438, 0.75, 0.8438, 0.65, 0.875, 0.65, 0.875, 0.65, 0.8438, 0.65, 0.8438, 0.571, 0.875, 0.571, 0.9062, 0.929, 0.875, 0.929, 0.875, 0.85, 0.9062, 0.85, 0.9062, 0.85, 0.875, 0.85, 0.875, 0.75, 0.9062, 0.75, 0.9062, 0.75, 0.875, 0.75, 0.875, 0.65, 0.9062, 0.65, 0.9062, 0.65, 0.875, 0.65, 0.875, 0.571, 0.9062, 0.571, 0.9375, 0.929, 0.9062, 0.929, 0.9062, 0.85, 0.9375, 0.85, 0.9375, 0.85, 0.9062, 0.85, 0.9062, 0.75, 0.9375, 0.75, 0.9375, 0.75, 0.9062, 0.75, 0.9062, 0.65, 0.9375, 0.65, 0.9375, 0.65, 0.9062, 0.65, 0.9062, 0.571, 0.9375, 0.571, 0.9688, 0.929, 0.9375, 0.929, 0.9375, 0.85, 0.9688, 0.85, 0.9688, 0.85, 0.9375, 0.85, 0.9375, 0.75, 0.9688, 0.75, 0.9688, 0.75, 0.9375, 0.75, 0.9375, 0.65, 0.9688, 0.65, 0.9688, 0.65, 0.9375, 0.65, 0.9375, 0.571, 0.9688, 0.571, 1.0, 0.929, 0.9688, 0.929, 0.9688, 0.85, 0.9996, 0.85, 0.9996, 0.85, 0.9688, 0.85, 0.9688, 0.75, 0.9983, 0.75, 0.9983, 0.75, 0.9688, 0.75, 0.9688, 0.65, 0.9996, 0.65, 0.9996, 0.65, 0.9688, 0.65, 0.9688, 0.571, 1.0, 0.571, 0.03125, 0.929, 0.03125, 1.0, 0.0, 1.0, 0.0, 0.929, 0.25, 0.4339, 0.2859, 0.4304, 0.2968, 0.4854, 0.25, 0.49, 0.2859, 0.4304, 0.3204, 0.4199, 0.3418, 0.4717, 0.2968, 0.4854, 0.3204, 0.4199, 0.3522, 0.4029, 0.3833, 0.4496, 0.3418, 0.4717, 0.3522, 0.4029, 0.3801, 0.3801, 0.4197, 0.4197, 0.3833, 0.4496, 0.3801, 0.3801, 0.4029, 0.3522, 0.4496, 0.3833, 0.4197, 0.4197, 0.4029, 0.3522, 0.4199, 0.3204, 0.4717, 0.3418, 0.4496, 0.3833, 0.4199, 0.3204, 0.4304, 0.2859, 0.4854, 0.2968, 0.4717, 0.3418, 0.4304, 0.2859, 0.4339, 0.25, 0.49, 0.25, 0.4854, 0.2968, 0.4339, 0.25, 0.4304, 0.2141, 0.4854, 0.2032, 0.49, 0.25, 0.4304, 0.2141, 0.4199, 0.1796, 0.4717, 0.1582, 0.4854, 0.2032, 0.4199, 0.1796, 0.4029, 0.1478, 0.4496, 0.1167, 0.4717, 0.1582, 0.4029, 0.1478, 0.3801, 0.1199, 0.4197, 0.08029, 0.4496, 0.1167, 0.3801, 0.1199, 0.3522, 0.09706, 0.3833, 0.05045, 0.4197, 0.08029, 0.3522, 0.09706, 0.3204, 0.08007, 0.3418, 0.02827, 0.3833, 0.05045, 0.3204, 0.08007, 0.2859, 0.0696, 0.2968, 0.01461, 0.3418, 0.02827, 0.2859, 0.0696, 0.25, 0.06607, 0.25, 0.01, 0.2968, 0.01461, 0.25, 0.06607, 0.2141, 0.0696, 0.2032, 0.01461, 0.25, 0.01, 0.2141, 0.0696, 0.1796, 0.08007, 0.1582, 0.02827, 0.2032, 0.01461, 0.1796, 0.08007, 0.1478, 0.09706, 0.1167, 0.05045, 0.1582, 0.02827, 0.1478, 0.09706, 0.1199, 0.1199, 0.08029, 0.08029, 0.1167, 0.05045, 0.1199, 0.1199, 0.09706, 0.1478, 0.05045, 0.1167, 0.08029, 0.08029, 0.09706, 0.1478, 0.08007, 0.1796, 0.02827, 0.1582, 0.05045, 0.1167, 0.08007, 0.1796, 0.0696, 0.2141, 0.01461, 0.2032, 0.02827, 0.1582, 0.0696, 0.2141, 0.06607, 0.25, 0.01, 0.25, 0.01461, 0.2032, 0.06607, 0.25, 0.0696, 0.2859, 0.01461, 0.2968, 0.01, 0.25, 0.0696, 0.2859, 0.08007, 0.3204, 0.02827, 0.3418, 0.01461, 0.2968, 0.08007, 0.3204, 0.09706, 0.3522, 0.05045, 0.3833, 0.02827, 0.3418, 0.09706, 0.3522, 0.1199, 0.3801, 0.08029, 0.4197, 0.05045, 0.3833, 0.1199, 0.3801, 0.1478, 0.4029, 0.1167, 0.4496, 0.08029, 0.4197, 0.1478, 0.4029, 0.1796, 0.4199, 0.1582, 0.4717, 0.1167, 0.4496, 0.1796, 0.4199, 0.2141, 0.4304, 0.2032, 0.4854, 0.1582, 0.4717, 0.2141, 0.4304, 0.25, 0.4339, 0.25, 0.49, 0.2032, 0.4854, 0.2859, 0.4304, 0.25, 0.4339, 0.2141, 0.4304, 0.1796, 0.4199, 0.1478, 0.4029, 0.1199, 0.3801, 0.09706, 0.3522, 0.08007, 0.3204, 0.0696, 0.2859, 0.06607, 0.25, 0.0696, 0.2141, 0.08007, 0.1796, 0.09706, 0.1478, 0.1199, 0.1199, 0.1478, 0.09706, 0.1796, 0.08007, 0.2141, 0.0696, 0.25, 0.06607, 0.2859, 0.0696, 0.3204, 0.08007, 0.3522, 0.09706, 0.3801, 0.1199, 0.4029, 0.1478, 0.4199, 0.1796, 0.4304, 0.2141, 0.4339, 0.25, 0.4304, 0.2859, 0.4199, 0.3204, 0.4029, 0.3522, 0.3801, 0.3801, 0.3522, 0.4029, 0.3204, 0.4199, 0.3522, 0.09706, 0.3801, 0.1199, 0.3801, 0.1199, 0.3522, 0.09706, 0.09706, 0.3522, 0.08007, 0.3204, 0.08007, 0.3204, 0.09706, 0.3522, 0.3204, 0.08007, 0.3522, 0.09706, 0.3522, 0.09706, 0.3204, 0.08007, 0.2859, 0.4304, 0.25, 0.4339, 0.25, 0.4339, 0.2859, 0.4304, 0.1199, 0.3801, 0.09706, 0.3522, 0.09706, 0.3522, 0.1199, 0.3801, 0.2859, 0.0696, 0.3204, 0.08007, 0.3204, 0.08007, 0.2859, 0.0696, 0.3204, 0.4199, 0.2859, 0.4304, 0.2859, 0.4304, 0.3204, 0.4199, 0.1478, 0.4029, 0.1199, 0.3801, 0.1199, 0.3801, 0.1478, 0.4029, 0.25, 0.06607, 0.2859, 0.0696, 0.2859, 0.0696, 0.25, 0.06607, 0.3522, 0.4029, 0.3204, 0.4199, 0.3204, 0.4199, 0.3522, 0.4029, 0.1796, 0.4199, 0.1478, 0.4029, 0.1478, 0.4029, 0.1796, 0.4199, 0.2141, 0.0696, 0.25, 0.06607, 0.25, 0.06607, 0.2141, 0.0696, 0.3801, 0.3801, 0.3522, 0.4029, 0.3522, 0.4029, 0.3801, 0.3801, 0.2141, 0.4304, 0.1796, 0.4199, 0.1796, 0.4199, 0.2141, 0.4304, 0.1796, 0.08007, 0.2141, 0.0696, 0.2141, 0.0696, 0.1796, 0.08007, 0.4029, 0.3522, 0.3801, 0.3801, 0.3801, 0.3801, 0.4029, 0.3522, 0.25, 0.4339, 0.2141, 0.4304, 0.2141, 0.4304, 0.25, 0.4339, 0.1478, 0.09706, 0.1796, 0.08007, 0.1796, 0.08007, 0.1478, 0.09706, 0.4199, 0.3204, 0.4029, 0.3522, 0.4029, 0.3522, 0.4199, 0.3204, 0.1199, 0.1199, 0.1478, 0.09706, 0.1478, 0.09706, 0.1199, 0.1199, 0.4304, 0.2859, 0.4199, 0.3204, 0.4199, 0.3204, 0.4304, 0.2859, 0.09706, 0.1478, 0.1199, 0.1199, 0.1199, 0.1199, 0.09706, 0.1478, 0.4339, 0.25, 0.4304, 0.2859, 0.4304, 0.2859, 0.4339, 0.25, 0.08007, 0.1796, 0.09706, 0.1478, 0.09706, 0.1478, 0.08007, 0.1796, 0.4304, 0.2141, 0.4339, 0.25, 0.4339, 0.25, 0.4304, 0.2141, 0.0696, 0.2141, 0.08007, 0.1796, 0.08007, 0.1796, 0.0696, 0.2141, 0.4199, 0.1796, 0.4304, 0.2141, 0.4304, 0.2141, 0.4199, 0.1796, 0.06607, 0.25, 0.0696, 0.2141, 0.0696, 0.2141, 0.06607, 0.25, 0.4029, 0.1478, 0.4199, 0.1796, 0.4199, 0.1796, 0.4029, 0.1478, 0.0696, 0.2859, 0.06607, 0.25, 0.06607, 0.25, 0.0696, 0.2859, 0.3801, 0.1199, 0.4029, 0.1478, 0.4029, 0.1478, 0.3801, 0.1199, 0.375, 0.0, 0.625, 0.0, 0.625, 0.25, 0.375, 0.25, 0.375, 0.25, 0.625, 0.25, 0.625, 0.5, 0.375, 0.5, 0.375, 0.5, 0.625, 0.5, 0.625, 0.75, 0.375, 0.75, 0.375, 0.75, 0.625, 0.75, 0.625, 1.0, 0.375, 1.0, 0.125, 0.5, 0.375, 0.5, 0.375, 0.75, 0.125, 0.75, 0.625, 0.5, 0.875, 0.5, 0.875, 0.75, 0.625, 0.75, 0.375, 0.0, 0.625, 0.0, 0.625, 0.25, 0.375, 0.25, 0.375, 0.25, 0.625, 0.25, 0.625, 0.5, 0.375, 0.5, 0.375, 0.5, 0.625, 0.5, 0.625, 0.75, 0.375, 0.75, 0.375, 0.75, 0.625, 0.75, 0.625, 1.0, 0.375, 1.0, 0.125, 0.5, 0.375, 0.5, 0.375, 0.75, 0.125, 0.75, 0.625, 0.5, 0.875, 0.5, 0.875, 0.75, 0.625, 0.75, 1.0, 0.5, 1.0, 1.0, 0.9688, 1.0, 0.9688, 0.5, 0.9688, 0.5, 0.9688, 1.0, 0.9375, 1.0, 0.9375, 0.5, 0.9375, 0.5, 0.9375, 1.0, 0.9062, 1.0, 0.9062, 0.5, 0.9062, 0.5, 0.9062, 1.0, 0.875, 1.0, 0.875, 0.5, 0.875, 0.5, 0.875, 1.0, 0.8438, 1.0, 0.8438, 0.5, 0.8438, 0.5, 0.8438, 1.0, 0.8125, 1.0, 0.8125, 0.5, 0.8125, 0.5, 0.8125, 1.0, 0.7812, 1.0, 0.7812, 0.5, 0.7812, 0.5, 0.7812, 1.0, 0.75, 1.0, 0.75, 0.5, 0.75, 0.5, 0.75, 1.0, 0.7188, 1.0, 0.7188, 0.5, 0.7188, 0.5, 0.7188, 1.0, 0.6875, 1.0, 0.6875, 0.5, 0.6875, 0.5, 0.6875, 1.0, 0.6562, 1.0, 0.6562, 0.5, 0.6562, 0.5, 0.6562, 1.0, 0.625, 1.0, 0.625, 0.5, 0.625, 0.5, 0.625, 1.0, 0.5938, 1.0, 0.5938, 0.5, 0.5938, 0.5, 0.5938, 1.0, 0.5625, 1.0, 0.5625, 0.5, 0.5625, 0.5, 0.5625, 1.0, 0.5312, 1.0, 0.5312, 0.5, 0.5312, 0.5, 0.5312, 1.0, 0.5, 1.0, 0.5, 0.5, 0.5, 0.5, 0.5, 1.0, 0.4688, 1.0, 0.4688, 0.5, 0.4688, 0.5, 0.4688, 1.0, 0.4375, 1.0, 0.4375, 0.5, 0.4375, 0.5, 0.4375, 1.0, 0.4062, 1.0, 0.4062, 0.5, 0.4062, 0.5, 0.4062, 1.0, 0.375, 1.0, 0.375, 0.5, 0.375, 0.5, 0.375, 1.0, 0.3438, 1.0, 0.3438, 0.5, 0.3438, 0.5, 0.3438, 1.0, 0.3125, 1.0, 0.3125, 0.5, 0.3125, 0.5, 0.3125, 1.0, 0.2812, 1.0, 0.2812, 0.5, 0.2812, 0.5, 0.2812, 1.0, 0.25, 1.0, 0.25, 0.5, 0.25, 0.5, 0.25, 1.0, 0.2188, 1.0, 0.2188, 0.5, 0.2188, 0.5, 0.2188, 1.0, 0.1875, 1.0, 0.1875, 0.5, 0.1875, 0.5, 0.1875, 1.0, 0.1562, 1.0, 0.1562, 0.5, 0.1562, 0.5, 0.1562, 1.0, 0.125, 1.0, 0.125, 0.5, 0.125, 0.5, 0.125, 1.0, 0.09375, 1.0, 0.09375, 0.5, 0.09375, 0.5, 0.09375, 1.0, 0.0625, 1.0, 0.0625, 0.5, 0.2968, 0.4854, 0.25, 0.49, 0.2032, 0.4854, 0.1582, 0.4717, 0.1167, 0.4496, 0.08029, 0.4197, 0.05045, 0.3833, 0.02827, 0.3418, 0.01461, 0.2968, 0.01, 0.25, 0.01461, 0.2032, 0.02827, 0.1582, 0.05045, 0.1167, 0.08029, 0.08029, 0.1167, 0.05045, 0.1582, 0.02827, 0.2032, 0.01461, 0.25, 0.01, 0.2968, 0.01461, 0.3418, 0.02827, 0.3833, 0.05045, 0.4197, 0.08029, 0.4496, 0.1167, 0.4717, 0.1582, 0.4854, 0.2032, 0.49, 0.25, 0.4854, 0.2968, 0.4717, 0.3418, 0.4496, 0.3833, 0.4197, 0.4197, 0.3833, 0.4496, 0.3418, 0.4717, 0.0625, 0.5, 0.0625, 1.0, 0.03125, 1.0, 0.03125, 0.5, 0.03125, 0.5, 0.03125, 1.0, 0.0, 1.0, 0.0, 0.5, 0.75, 0.49, 0.7968, 0.4854, 0.8418, 0.4717, 0.8833, 0.4496, 0.9197, 0.4197, 0.9496, 0.3833, 0.9717, 0.3418, 0.9854, 0.2968, 0.99, 0.25, 0.9854, 0.2032, 0.9717, 0.1582, 0.9496, 0.1167, 0.9197, 0.08029, 0.8833, 0.05045, 0.8418, 0.02827, 0.7968, 0.01461, 0.75, 0.01, 0.7032, 0.01461, 0.6582, 0.02827, 0.6167, 0.05045, 0.5803, 0.08029, 0.5504, 0.1167, 0.5283, 0.1582, 0.5146, 0.2032, 0.51, 0.25, 0.5146, 0.2968, 0.5283, 0.3418, 0.5504, 0.3833, 0.5803, 0.4197, 0.6167, 0.4496, 0.6582, 0.4717, 0.7032, 0.4854, 1.0, 0.5, 1.0, 1.0, 0.9688, 1.0, 0.9688, 0.5, 0.9688, 0.5, 0.9688, 1.0, 0.9375, 1.0, 0.9375, 0.5, 0.9375, 0.5, 0.9375, 1.0, 0.9062, 1.0, 0.9062, 0.5, 0.9062, 0.5, 0.9062, 1.0, 0.875, 1.0, 0.875, 0.5, 0.875, 0.5, 0.875, 1.0, 0.8438, 1.0, 0.8438, 0.5, 0.8438, 0.5, 0.8438, 1.0, 0.8125, 1.0, 0.8125, 0.5, 0.8125, 0.5, 0.8125, 1.0, 0.7812, 1.0, 0.7812, 0.5, 0.7812, 0.5, 0.7812, 1.0, 0.75, 1.0, 0.75, 0.5, 0.75, 0.5, 0.75, 1.0, 0.7188, 1.0, 0.7188, 0.5, 0.7188, 0.5, 0.7188, 1.0, 0.6875, 1.0, 0.6875, 0.5, 0.6875, 0.5, 0.6875, 1.0, 0.6562, 1.0, 0.6562, 0.5, 0.6562, 0.5, 0.6562, 1.0, 0.625, 1.0, 0.625, 0.5, 0.625, 0.5, 0.625, 1.0, 0.5938, 1.0, 0.5938, 0.5, 0.5938, 0.5, 0.5938, 1.0, 0.5625, 1.0, 0.5625, 0.5, 0.5625, 0.5, 0.5625, 1.0, 0.5312, 1.0, 0.5312, 0.5, 0.5312, 0.5, 0.5312, 1.0, 0.5, 1.0, 0.5, 0.5, 0.5, 0.5, 0.5, 1.0, 0.4688, 1.0, 0.4688, 0.5, 0.4688, 0.5, 0.4688, 1.0, 0.4375, 1.0, 0.4375, 0.5, 0.4375, 0.5, 0.4375, 1.0, 0.4062, 1.0, 0.4062, 0.5, 0.4062, 0.5, 0.4062, 1.0, 0.375, 1.0, 0.375, 0.5, 0.375, 0.5, 0.375, 1.0, 0.3438, 1.0, 0.3438, 0.5, 0.3438, 0.5, 0.3438, 1.0, 0.3125, 1.0, 0.3125, 0.5, 0.3125, 0.5, 0.3125, 1.0, 0.2812, 1.0, 0.2812, 0.5, 0.2812, 0.5, 0.2812, 1.0, 0.25, 1.0, 0.25, 0.5, 0.25, 0.5, 0.25, 1.0, 0.2188, 1.0, 0.2188, 0.5, 0.2188, 0.5, 0.2188, 1.0, 0.1875, 1.0, 0.1875, 0.5, 0.1875, 0.5, 0.1875, 1.0, 0.1562, 1.0, 0.1562, 0.5, 0.1562, 0.5, 0.1562, 1.0, 0.125, 1.0, 0.125, 0.5, 0.125, 0.5, 0.125, 1.0, 0.09375, 1.0, 0.09375, 0.5, 0.09375, 0.5, 0.09375, 1.0, 0.0625, 1.0, 0.0625, 0.5, 0.2968, 0.4854, 0.25, 0.49, 0.2032, 0.4854, 0.1582, 0.4717, 0.1167, 0.4496, 0.08029, 0.4197, 0.05045, 0.3833, 0.02827, 0.3418, 0.01461, 0.2968, 0.01, 0.25, 0.01461, 0.2032, 0.02827, 0.1582, 0.05045, 0.1167, 0.08029, 0.08029, 0.1167, 0.05045, 0.1582, 0.02827, 0.2032, 0.01461, 0.25, 0.01, 0.2968, 0.01461, 0.3418, 0.02827, 0.3833, 0.05045, 0.4197, 0.08029, 0.4496, 0.1167, 0.4717, 0.1582, 0.4854, 0.2032, 0.49, 0.25, 0.4854, 0.2968, 0.4717, 0.3418, 0.4496, 0.3833, 0.4197, 0.4197, 0.3833, 0.4496, 0.3418, 0.4717, 0.0625, 0.5, 0.0625, 1.0, 0.03125, 1.0, 0.03125, 0.5, 0.03125, 0.5, 0.03125, 1.0, 0.0, 1.0, 0.0, 0.5, 0.75, 0.49, 0.7968, 0.4854, 0.8418, 0.4717, 0.8833, 0.4496, 0.9197, 0.4197, 0.9496, 0.3833, 0.9717, 0.3418, 0.9854, 0.2968, 0.99, 0.25, 0.9854, 0.2032, 0.9717, 0.1582, 0.9496, 0.1167, 0.9197, 0.08029, 0.8833, 0.05045, 0.8418, 0.02827, 0.7968, 0.01461, 0.75, 0.01, 0.7032, 0.01461, 0.6582, 0.02827, 0.6167, 0.05045, 0.5803, 0.08029, 0.5504, 0.1167, 0.5283, 0.1582, 0.5146, 0.2032, 0.51, 0.25, 0.5146, 0.2968, 0.5283, 0.3418, 0.5504, 0.3833, 0.5803, 0.4197, 0.6167, 0.4496, 0.6582, 0.4717, 0.7032, 0.4854, 1.0, 0.5, 1.0, 1.0, 0.9688, 1.0, 0.9688, 0.5, 0.9688, 0.5, 0.9688, 1.0, 0.9375, 1.0, 0.9375, 0.5, 0.9375, 0.5, 0.9375, 1.0, 0.9062, 1.0, 0.9062, 0.5, 0.9062, 0.5, 0.9062, 1.0, 0.875, 1.0, 0.875, 0.5, 0.875, 0.5, 0.875, 1.0, 0.8438, 1.0, 0.8438, 0.5, 0.8438, 0.5, 0.8438, 1.0, 0.8125, 1.0, 0.8125, 0.5, 0.8125, 0.5, 0.8125, 1.0, 0.7812, 1.0, 0.7812, 0.5, 0.7812, 0.5, 0.7812, 1.0, 0.75, 1.0, 0.75, 0.5, 0.75, 0.5, 0.75, 1.0, 0.7188, 1.0, 0.7188, 0.5, 0.7188, 0.5, 0.7188, 1.0, 0.6875, 1.0, 0.6875, 0.5, 0.6875, 0.5, 0.6875, 1.0, 0.6562, 1.0, 0.6562, 0.5, 0.6562, 0.5, 0.6562, 1.0, 0.625, 1.0, 0.625, 0.5, 0.625, 0.5, 0.625, 1.0, 0.5938, 1.0, 0.5938, 0.5, 0.5938, 0.5, 0.5938, 1.0, 0.5625, 1.0, 0.5625, 0.5, 0.5625, 0.5, 0.5625, 1.0, 0.5312, 1.0, 0.5312, 0.5, 0.5312, 0.5, 0.5312, 1.0, 0.5, 1.0, 0.5, 0.5, 0.5, 0.5, 0.5, 1.0, 0.4688, 1.0, 0.4688, 0.5, 0.4688, 0.5, 0.4688, 1.0, 0.4375, 1.0, 0.4375, 0.5, 0.4375, 0.5, 0.4375, 1.0, 0.4062, 1.0, 0.4062, 0.5, 0.4062, 0.5, 0.4062, 1.0, 0.375, 1.0, 0.375, 0.5, 0.375, 0.5, 0.375, 1.0, 0.3438, 1.0, 0.3438, 0.5, 0.3438, 0.5, 0.3438, 1.0, 0.3125, 1.0, 0.3125, 0.5, 0.3125, 0.5, 0.3125, 1.0, 0.2812, 1.0, 0.2812, 0.5, 0.2812, 0.5, 0.2812, 1.0, 0.25, 1.0, 0.25, 0.5, 0.25, 0.5, 0.25, 1.0, 0.2188, 1.0, 0.2188, 0.5, 0.2188, 0.5, 0.2188, 1.0, 0.1875, 1.0, 0.1875, 0.5, 0.1875, 0.5, 0.1875, 1.0, 0.1562, 1.0, 0.1562, 0.5, 0.1562, 0.5, 0.1562, 1.0, 0.125, 1.0, 0.125, 0.5, 0.125, 0.5, 0.125, 1.0, 0.09375, 1.0, 0.09375, 0.5, 0.09375, 0.5, 0.09375, 1.0, 0.0625, 1.0, 0.0625, 0.5, 0.2968, 0.4854, 0.25, 0.49, 0.2032, 0.4854, 0.1582, 0.4717, 0.1167, 0.4496, 0.08029, 0.4197, 0.05045, 0.3833, 0.02827, 0.3418, 0.01461, 0.2968, 0.01, 0.25, 0.01461, 0.2032, 0.02827, 0.1582, 0.05045, 0.1167, 0.08029, 0.08029, 0.1167, 0.05045, 0.1582, 0.02827, 0.2032, 0.01461, 0.25, 0.01, 0.2968, 0.01461, 0.3418, 0.02827, 0.3833, 0.05045, 0.4197, 0.08029, 0.4496, 0.1167, 0.4717, 0.1582, 0.4854, 0.2032, 0.49, 0.25, 0.4854, 0.2968, 0.4717, 0.3418, 0.4496, 0.3833, 0.4197, 0.4197, 0.3833, 0.4496, 0.3418, 0.4717, 0.0625, 0.5, 0.0625, 1.0, 0.03125, 1.0, 0.03125, 0.5, 0.03125, 0.5, 0.03125, 1.0, 0.0, 1.0, 0.0, 0.5, 0.75, 0.49, 0.7968, 0.4854, 0.8418, 0.4717, 0.8833, 0.4496, 0.9197, 0.4197, 0.9496, 0.3833, 0.9717, 0.3418, 0.9854, 0.2968, 0.99, 0.25, 0.9854, 0.2032, 0.9717, 0.1582, 0.9496, 0.1167, 0.9197, 0.08029, 0.8833, 0.05045, 0.8418, 0.02827, 0.7968, 0.01461, 0.75, 0.01, 0.7032, 0.01461, 0.6582, 0.02827, 0.6167, 0.05045, 0.5803, 0.08029, 0.5504, 0.1167, 0.5283, 0.1582, 0.5146, 0.2032, 0.51, 0.25, 0.5146, 0.2968, 0.5283, 0.3418, 0.5504, 0.3833, 0.5803, 0.4197, 0.6167, 0.4496, 0.6582, 0.4717, 0.7032, 0.4854])
me_cylinder.materials.append(mat_bowl)
me_cylinder.materials.append(mat_soup)
me_cylinder.materials.append(mat_dubu)
me_cylinder.materials.append(mat_red)
me_cylinder.materials.append(mat_green)
me_cylinder.materials.append(mat_yang)
me_cylinder.update()

# ---- objects
ob_cylinder = bpy.data.objects.new('Cylinder', me_cylinder)

# ---- transforms, parenting, visibility, modifiers, constraints
ob_cylinder.location = (-0.00103, -0.0002652, -0.05671)
ob_cylinder.scale = (1.0, 1.0, 0.574)

# ---- collection membership
col_collection.objects.link(ob_cylinder)

# ---- scene / render settings (as saved in the file)
scene.frame_start = 1; scene.frame_end = 250; scene.frame_set(1)
scene.render.engine = 'BLENDER_EEVEE_NEXT'
bpy.context.view_layer.update()

# ---- added for rendering (the .blend has no active camera and no usable light): camera, sun
cam_auto = bpy.data.cameras.new('AutoCamera')
cam_auto.lens = 50.0
cam_auto.sensor_width = 36.0
cam_auto.clip_end = 1000.0
ob_auto_camera = bpy.data.objects.new('AutoCamera', cam_auto)
scene.collection.objects.link(ob_auto_camera)
ob_auto_camera.location = (3.34046, -4.00856, 2.67237)
ob_auto_camera.rotation_euler = (1.09748, -7.21219e-08, 0.694738)
scene.camera = ob_auto_camera
light_auto_sun = bpy.data.lights.new('AutoSun', 'SUN')
light_auto_sun.energy = 3.0
light_auto_sun.angle = 0.0523599
ob_auto_sun = bpy.data.objects.new('AutoSun', light_auto_sun)
scene.collection.objects.link(ob_auto_sun)
ob_auto_sun.rotation_euler = (0.872665, 0.174533, 0.523599)
bpy.context.view_layer.update()
